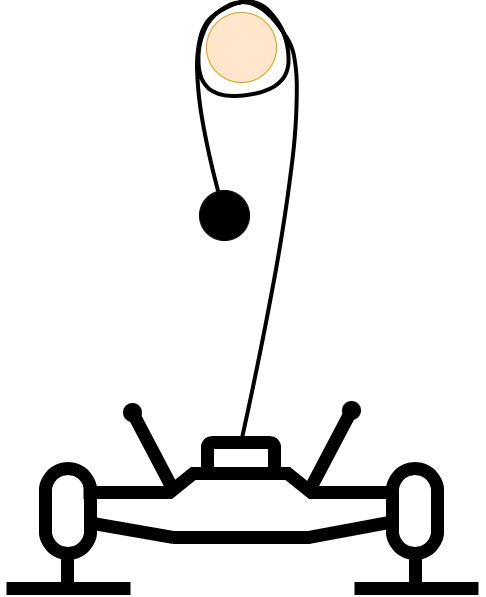

The diagram above was exported from draw.io. Its source (the exported page's mxGraphModel, read from the mxfile embedded in the PNG):
<mxGraphModel dx="1586" dy="922" grid="1" gridSize="10" guides="1" tooltips="1" connect="1" arrows="1" fold="1" page="1" pageScale="1" pageWidth="827" pageHeight="1169" math="0" shadow="0">
  <root>
    <mxCell id="0" />
    <mxCell id="1" parent="0" />
    <mxCell id="v2cZ9X0Okdo7AkygkbNg-19" value="" style="group;rotation=-180;" vertex="1" connectable="0" parent="1">
      <mxGeometry x="178" y="680" width="472" height="178" as="geometry" />
    </mxCell>
    <mxCell id="v2cZ9X0Okdo7AkygkbNg-2" value="" style="endArrow=none;html=1;rounded=0;strokeWidth=13;" edge="1" parent="v2cZ9X0Okdo7AkygkbNg-19">
      <mxGeometry width="50" height="50" relative="1" as="geometry">
        <mxPoint x="304" y="127" as="sourcePoint" />
        <mxPoint x="166" y="127" as="targetPoint" />
      </mxGeometry>
    </mxCell>
    <mxCell id="v2cZ9X0Okdo7AkygkbNg-3" value="" style="endArrow=none;html=1;rounded=0;strokeWidth=13;" edge="1" parent="v2cZ9X0Okdo7AkygkbNg-19">
      <mxGeometry width="50" height="50" relative="1" as="geometry">
        <mxPoint x="284" y="63" as="sourcePoint" />
        <mxPoint x="184" y="63" as="targetPoint" />
      </mxGeometry>
    </mxCell>
    <mxCell id="v2cZ9X0Okdo7AkygkbNg-4" value="" style="endArrow=none;html=1;rounded=0;strokeWidth=13;" edge="1" parent="v2cZ9X0Okdo7AkygkbNg-19">
      <mxGeometry width="50" height="50" relative="1" as="geometry">
        <mxPoint x="167" y="127" as="sourcePoint" />
        <mxPoint x="81" y="112" as="targetPoint" />
      </mxGeometry>
    </mxCell>
    <mxCell id="v2cZ9X0Okdo7AkygkbNg-5" value="" style="rounded=1;whiteSpace=wrap;html=1;fillColor=none;strokeWidth=13;rotation=-180;arcSize=50;" vertex="1" parent="v2cZ9X0Okdo7AkygkbNg-19">
      <mxGeometry x="39" y="58" width="45" height="85" as="geometry" />
    </mxCell>
    <mxCell id="v2cZ9X0Okdo7AkygkbNg-6" value="" style="rounded=1;whiteSpace=wrap;html=1;fillColor=none;strokeWidth=13;rotation=-180;arcSize=50;" vertex="1" parent="v2cZ9X0Okdo7AkygkbNg-19">
      <mxGeometry x="386" y="58" width="45" height="85" as="geometry" />
    </mxCell>
    <mxCell id="v2cZ9X0Okdo7AkygkbNg-7" value="" style="endArrow=none;html=1;rounded=0;strokeWidth=13;" edge="1" parent="v2cZ9X0Okdo7AkygkbNg-19">
      <mxGeometry width="50" height="50" relative="1" as="geometry">
        <mxPoint x="388" y="111" as="sourcePoint" />
        <mxPoint x="302" y="127" as="targetPoint" />
      </mxGeometry>
    </mxCell>
    <mxCell id="v2cZ9X0Okdo7AkygkbNg-8" value="" style="endArrow=none;html=1;rounded=0;strokeWidth=13;" edge="1" parent="v2cZ9X0Okdo7AkygkbNg-19">
      <mxGeometry width="50" height="50" relative="1" as="geometry">
        <mxPoint x="166" y="82" as="sourcePoint" />
        <mxPoint x="77" y="82" as="targetPoint" />
      </mxGeometry>
    </mxCell>
    <mxCell id="v2cZ9X0Okdo7AkygkbNg-9" value="" style="endArrow=none;html=1;rounded=0;strokeWidth=13;" edge="1" parent="v2cZ9X0Okdo7AkygkbNg-19">
      <mxGeometry width="50" height="50" relative="1" as="geometry">
        <mxPoint x="391" y="82" as="sourcePoint" />
        <mxPoint x="302" y="82" as="targetPoint" />
      </mxGeometry>
    </mxCell>
    <mxCell id="v2cZ9X0Okdo7AkygkbNg-10" value="" style="endArrow=none;html=1;rounded=0;strokeWidth=13;" edge="1" parent="v2cZ9X0Okdo7AkygkbNg-19">
      <mxGeometry width="50" height="50" relative="1" as="geometry">
        <mxPoint x="306" y="83" as="sourcePoint" />
        <mxPoint x="280" y="62" as="targetPoint" />
      </mxGeometry>
    </mxCell>
    <mxCell id="v2cZ9X0Okdo7AkygkbNg-11" value="" style="endArrow=none;html=1;rounded=0;strokeWidth=13;" edge="1" parent="v2cZ9X0Okdo7AkygkbNg-19">
      <mxGeometry width="50" height="50" relative="1" as="geometry">
        <mxPoint x="162" y="83" as="sourcePoint" />
        <mxPoint x="188" y="62" as="targetPoint" />
      </mxGeometry>
    </mxCell>
    <mxCell id="v2cZ9X0Okdo7AkygkbNg-12" value="" style="endArrow=oval;html=1;rounded=0;strokeWidth=13;endFill=1;" edge="1" parent="v2cZ9X0Okdo7AkygkbNg-19">
      <mxGeometry width="50" height="50" relative="1" as="geometry">
        <mxPoint x="305" y="76" as="sourcePoint" />
        <mxPoint x="345" as="targetPoint" />
      </mxGeometry>
    </mxCell>
    <mxCell id="v2cZ9X0Okdo7AkygkbNg-13" value="" style="endArrow=oval;html=1;rounded=0;strokeWidth=13;startArrow=none;startFill=0;endFill=1;" edge="1" parent="v2cZ9X0Okdo7AkygkbNg-19">
      <mxGeometry width="50" height="50" relative="1" as="geometry">
        <mxPoint x="166" y="78" as="sourcePoint" />
        <mxPoint x="126" y="2" as="targetPoint" />
      </mxGeometry>
    </mxCell>
    <mxCell id="v2cZ9X0Okdo7AkygkbNg-14" value="" style="rounded=1;whiteSpace=wrap;html=1;strokeWidth=13;fillColor=none;rotation=-180;" vertex="1" parent="v2cZ9X0Okdo7AkygkbNg-19">
      <mxGeometry x="201" y="32" width="67" height="31" as="geometry" />
    </mxCell>
    <mxCell id="v2cZ9X0Okdo7AkygkbNg-15" value="" style="endArrow=none;html=1;rounded=0;strokeWidth=13;curved=0;jumpSize=13;startArrow=none;startFill=0;" edge="1" parent="v2cZ9X0Okdo7AkygkbNg-19">
      <mxGeometry width="50" height="50" relative="1" as="geometry">
        <mxPoint x="124" y="178" as="sourcePoint" />
        <mxPoint y="178" as="targetPoint" />
      </mxGeometry>
    </mxCell>
    <mxCell id="v2cZ9X0Okdo7AkygkbNg-16" value="" style="endArrow=none;html=1;rounded=0;strokeWidth=13;" edge="1" parent="v2cZ9X0Okdo7AkygkbNg-19">
      <mxGeometry width="50" height="50" relative="1" as="geometry">
        <mxPoint x="61" y="176" as="sourcePoint" />
        <mxPoint x="61" y="147" as="targetPoint" />
      </mxGeometry>
    </mxCell>
    <mxCell id="v2cZ9X0Okdo7AkygkbNg-17" value="" style="endArrow=none;html=1;rounded=0;strokeWidth=13;" edge="1" parent="v2cZ9X0Okdo7AkygkbNg-19">
      <mxGeometry width="50" height="50" relative="1" as="geometry">
        <mxPoint x="409" y="176" as="sourcePoint" />
        <mxPoint x="409" y="147" as="targetPoint" />
      </mxGeometry>
    </mxCell>
    <mxCell id="v2cZ9X0Okdo7AkygkbNg-18" value="" style="endArrow=none;html=1;rounded=0;strokeWidth=13;curved=0;jumpSize=13;startArrow=none;startFill=0;" edge="1" parent="v2cZ9X0Okdo7AkygkbNg-19">
      <mxGeometry width="50" height="50" relative="1" as="geometry">
        <mxPoint x="472" y="178" as="sourcePoint" />
        <mxPoint x="348" y="178" as="targetPoint" />
      </mxGeometry>
    </mxCell>
    <mxCell id="v2cZ9X0Okdo7AkygkbNg-22" value="" style="ellipse;whiteSpace=wrap;html=1;aspect=fixed;fillColor=#ffe6cc;strokeColor=#d79b00;" vertex="1" parent="1">
      <mxGeometry x="378" y="282" width="70" height="70" as="geometry" />
    </mxCell>
    <mxCell id="v2cZ9X0Okdo7AkygkbNg-1" value="" style="ellipse;whiteSpace=wrap;html=1;aspect=fixed;fillColor=#000000;" vertex="1" parent="1">
      <mxGeometry x="371" y="460" width="50" height="50" as="geometry" />
    </mxCell>
    <mxCell id="v2cZ9X0Okdo7AkygkbNg-24" value="" style="curved=1;endArrow=none;html=1;rounded=0;exitX=0.5;exitY=1;exitDx=0;exitDy=0;endFill=0;strokeWidth=4;" edge="1" parent="1" source="v2cZ9X0Okdo7AkygkbNg-14" target="v2cZ9X0Okdo7AkygkbNg-1">
      <mxGeometry width="50" height="50" relative="1" as="geometry">
        <mxPoint x="470" y="340" as="sourcePoint" />
        <mxPoint x="410" y="420" as="targetPoint" />
        <Array as="points">
          <mxPoint x="490" y="360" />
          <mxPoint x="430" y="260" />
          <mxPoint x="370" y="290" />
          <mxPoint x="370" y="370" />
          <mxPoint x="460" y="360" />
          <mxPoint x="460" y="300" />
          <mxPoint x="420" y="260" />
          <mxPoint x="350" y="310" />
        </Array>
      </mxGeometry>
    </mxCell>
  </root>
</mxGraphModel>